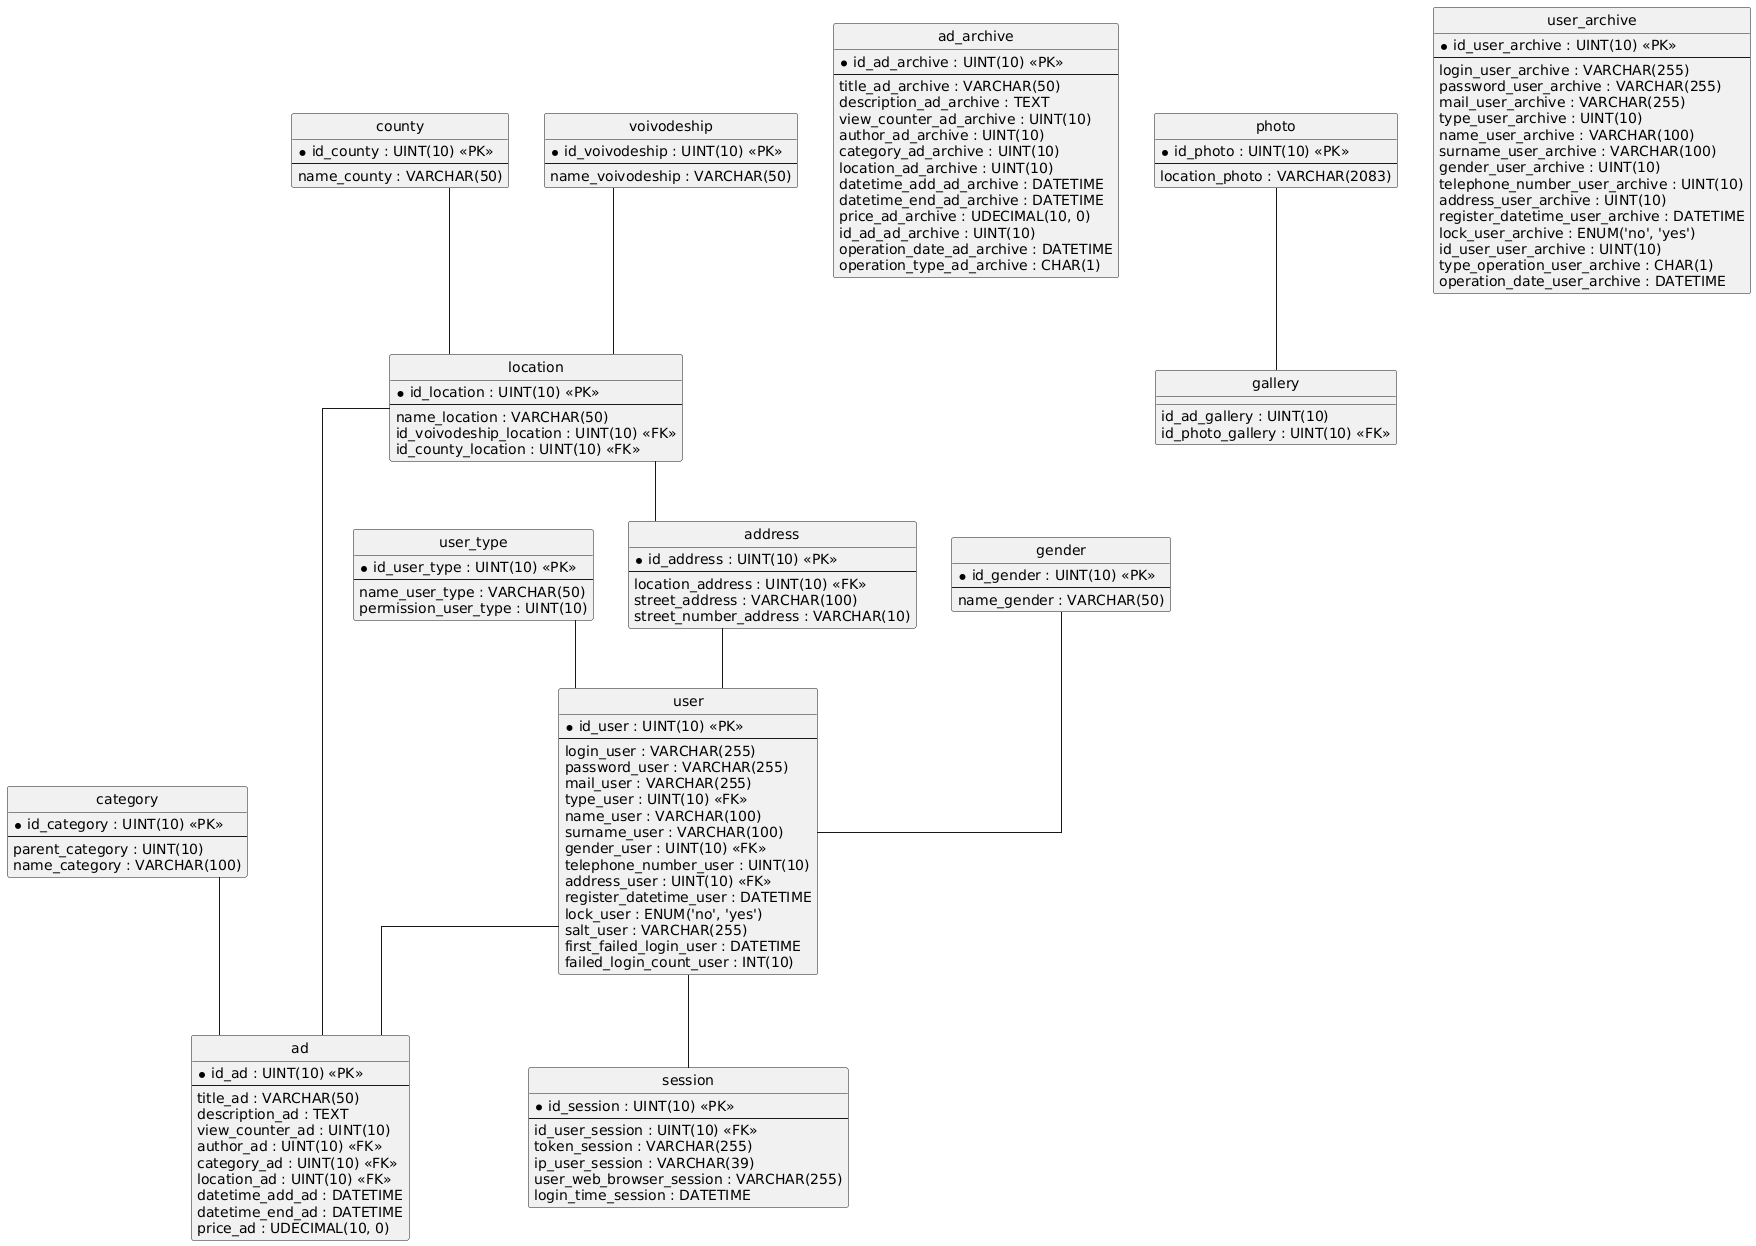

The diagram above was rendered by PlantUML. Its source (embedded in the PNG):
@startuml
hide circle
skinparam linetype ortho

entity "ad" as ad {
  * id_ad : UINT(10) <<PK>>
  --
  title_ad : VARCHAR(50)
  description_ad : TEXT
  view_counter_ad : UINT(10)
  author_ad : UINT(10) <<FK>>
  category_ad : UINT(10) <<FK>>
  location_ad : UINT(10) <<FK>>
  datetime_add_ad : DATETIME
  datetime_end_ad : DATETIME
  price_ad : UDECIMAL(10, 0)
}

entity "address" as address {
  * id_address : UINT(10) <<PK>>
  --
  location_address : UINT(10) <<FK>>
  street_address : VARCHAR(100)
  street_number_address : VARCHAR(10)
}

entity "ad_archive" as ad_archive {
  * id_ad_archive : UINT(10) <<PK>>
  --
  title_ad_archive : VARCHAR(50)
  description_ad_archive : TEXT
  view_counter_ad_archive : UINT(10)
  author_ad_archive : UINT(10)
  category_ad_archive : UINT(10)
  location_ad_archive : UINT(10)
  datetime_add_ad_archive : DATETIME
  datetime_end_ad_archive : DATETIME
  price_ad_archive : UDECIMAL(10, 0)
  id_ad_ad_archive : UINT(10)
  operation_date_ad_archive : DATETIME
  operation_type_ad_archive : CHAR(1)
}

entity "category" as category {
  * id_category : UINT(10) <<PK>>
  --
  parent_category : UINT(10)
  name_category : VARCHAR(100)
}

entity "county" as county {
  * id_county : UINT(10) <<PK>>
  --
  name_county : VARCHAR(50)
}

entity "gallery" as gallery {
  id_ad_gallery : UINT(10)
  id_photo_gallery : UINT(10) <<FK>>
}

entity "gender" as gender {
  * id_gender : UINT(10) <<PK>>
  --
  name_gender : VARCHAR(50)
}

entity "location" as location {
  * id_location : UINT(10) <<PK>>
  --
  name_location : VARCHAR(50)
  id_voivodeship_location : UINT(10) <<FK>>
  id_county_location : UINT(10) <<FK>>
}

entity "photo" as photo {
  * id_photo : UINT(10) <<PK>>
  --
  location_photo : VARCHAR(2083)
}

entity "session" as session {
  * id_session : UINT(10) <<PK>>
  --
  id_user_session : UINT(10) <<FK>>
  token_session : VARCHAR(255)
  ip_user_session : VARCHAR(39)
  user_web_browser_session : VARCHAR(255)
  login_time_session : DATETIME
}

entity "user" as user {
  * id_user : UINT(10) <<PK>>
  --
  login_user : VARCHAR(255)
  password_user : VARCHAR(255)
  mail_user : VARCHAR(255)
  type_user : UINT(10) <<FK>>
  name_user : VARCHAR(100)
  surname_user : VARCHAR(100)
  gender_user : UINT(10) <<FK>>
  telephone_number_user : UINT(10)
  address_user : UINT(10) <<FK>>
  register_datetime_user : DATETIME
  lock_user : ENUM('no', 'yes')
  salt_user : VARCHAR(255)
  first_failed_login_user : DATETIME
  failed_login_count_user : INT(10)
}

entity "user_archive" as user_archive {
  * id_user_archive : UINT(10) <<PK>>
  --
  login_user_archive : VARCHAR(255)
  password_user_archive : VARCHAR(255)
  mail_user_archive : VARCHAR(255)
  type_user_archive : UINT(10)
  name_user_archive : VARCHAR(100)
  surname_user_archive : VARCHAR(100)
  gender_user_archive : UINT(10)
  telephone_number_user_archive : UINT(10)
  address_user_archive : UINT(10)
  register_datetime_user_archive : DATETIME
  lock_user_archive : ENUM('no', 'yes')
  id_user_user_archive : UINT(10)
  type_operation_user_archive : CHAR(1)
  operation_date_user_archive : DATETIME
}

entity "user_type" as user_type {
  * id_user_type : UINT(10) <<PK>>
  --
  name_user_type : VARCHAR(50)
  permission_user_type : UINT(10)
}

entity "voivodeship" as voivodeship {
  * id_voivodeship : UINT(10) <<PK>>
  --
  name_voivodeship : VARCHAR(50)
}

user -- ad
category -- ad
location -- ad
location -- address
photo -- gallery
voivodeship -- location
county -- location
user -- session
address -- user
gender -- user
user_type -- user
@enduml